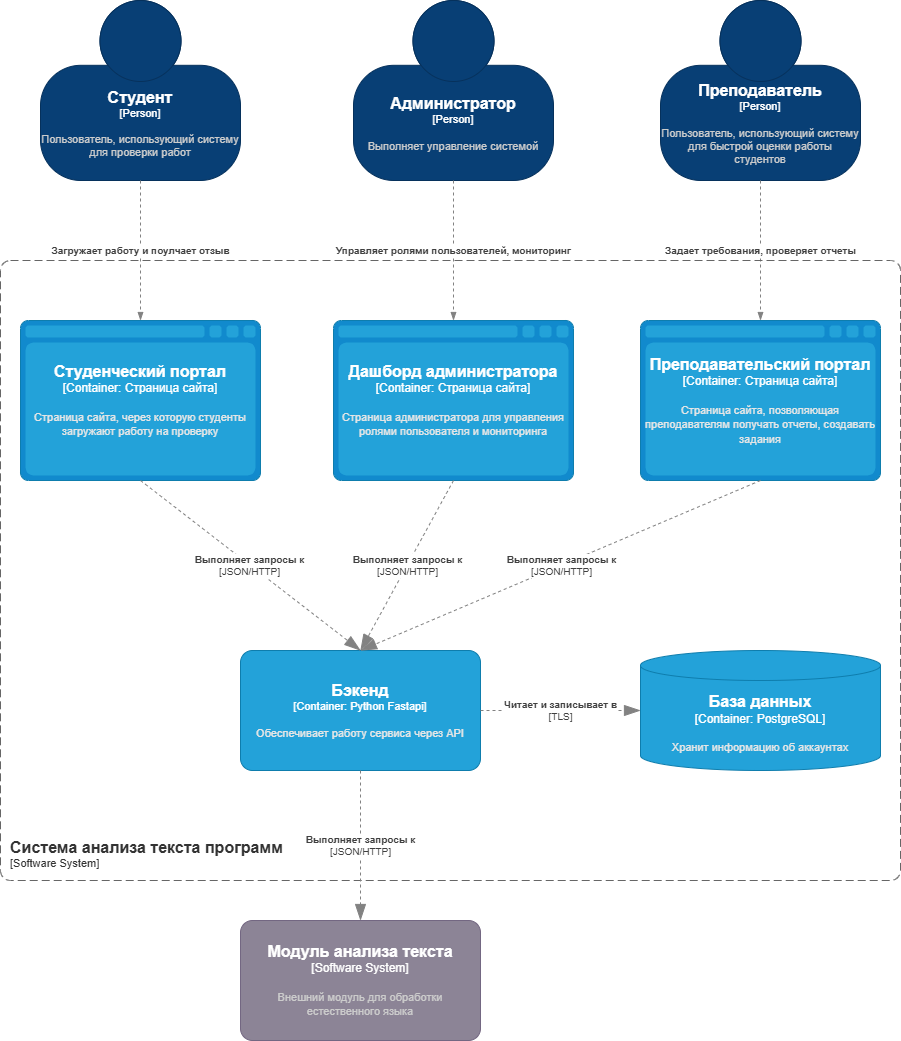

The diagram above was exported from draw.io. Its source (the exported page's mxGraphModel, read from the mxfile embedded in the PNG):
<mxGraphModel dx="2564" dy="2276" grid="1" gridSize="10" guides="1" tooltips="1" connect="1" arrows="1" fold="1" page="1" pageScale="1" pageWidth="827" pageHeight="1169" math="0" shadow="0">
  <root>
    <mxCell id="0" />
    <mxCell id="1" parent="0" />
    <object placeholders="1" c4Name="Преподаватель" c4Type="Person" c4Description="Пользователь, использующий систему для быстрой оценки работы студентов" label="&lt;font style=&quot;font-size: 16px&quot;&gt;&lt;b&gt;%c4Name%&lt;/b&gt;&lt;/font&gt;&lt;div&gt;[%c4Type%]&lt;/div&gt;&lt;br&gt;&lt;div&gt;&lt;font style=&quot;font-size: 11px&quot;&gt;&lt;font color=&quot;#cccccc&quot;&gt;%c4Description%&lt;/font&gt;&lt;/div&gt;" id="ZFgn6AcsJ9cJyLwkcphZ-1">
      <mxCell parent="1" style="html=1;fontSize=11;dashed=0;whiteSpace=wrap;fillColor=#083F75;strokeColor=#06315C;fontColor=#ffffff;shape=mxgraph.c4.person2;align=center;metaEdit=1;points=[[0.5,0,0],[1,0.5,0],[1,0.75,0],[0.75,1,0],[0.5,1,0],[0.25,1,0],[0,0.75,0],[0,0.5,0]];resizable=0;" vertex="1">
        <mxGeometry height="180" width="200" x="620" y="-890" as="geometry" />
      </mxCell>
    </object>
    <object placeholders="1" c4Name="Студент" c4Type="Person" c4Description="Пользователь, использующий систему для проверки работ" label="&lt;font style=&quot;font-size: 16px&quot;&gt;&lt;b&gt;%c4Name%&lt;/b&gt;&lt;/font&gt;&lt;div&gt;[%c4Type%]&lt;/div&gt;&lt;br&gt;&lt;div&gt;&lt;font style=&quot;font-size: 11px&quot;&gt;&lt;font color=&quot;#cccccc&quot;&gt;%c4Description%&lt;/font&gt;&lt;/div&gt;" id="ZFgn6AcsJ9cJyLwkcphZ-2">
      <mxCell parent="1" style="html=1;fontSize=11;dashed=0;whiteSpace=wrap;fillColor=#083F75;strokeColor=#06315C;fontColor=#ffffff;shape=mxgraph.c4.person2;align=center;metaEdit=1;points=[[0.5,0,0],[1,0.5,0],[1,0.75,0],[0.75,1,0],[0.5,1,0],[0.25,1,0],[0,0.75,0],[0,0.5,0]];resizable=0;" vertex="1">
        <mxGeometry height="180" width="200" y="-890" as="geometry" />
      </mxCell>
    </object>
    <object placeholders="1" c4Name="Администратор" c4Type="Person" c4Description="Выполняет управление системой" label="&lt;font style=&quot;font-size: 16px&quot;&gt;&lt;b&gt;%c4Name%&lt;/b&gt;&lt;/font&gt;&lt;div&gt;[%c4Type%]&lt;/div&gt;&lt;br&gt;&lt;div&gt;&lt;font style=&quot;font-size: 11px&quot;&gt;&lt;font color=&quot;#cccccc&quot;&gt;%c4Description%&lt;/font&gt;&lt;/div&gt;" id="ZFgn6AcsJ9cJyLwkcphZ-3">
      <mxCell parent="1" style="html=1;fontSize=11;dashed=0;whiteSpace=wrap;fillColor=#083F75;strokeColor=#06315C;fontColor=#ffffff;shape=mxgraph.c4.person2;align=center;metaEdit=1;points=[[0.5,0,0],[1,0.5,0],[1,0.75,0],[0.75,1,0],[0.5,1,0],[0.25,1,0],[0,0.75,0],[0,0.5,0]];resizable=0;" vertex="1">
        <mxGeometry height="180" width="200" x="313" y="-890" as="geometry" />
      </mxCell>
    </object>
    <object placeholders="1" c4Type="Relationship" c4Description="Загружает работу и поулчает отзыв" label="&lt;div style=&quot;text-align: left&quot;&gt;&lt;div style=&quot;text-align: center&quot;&gt;&lt;b&gt;%c4Description%&lt;/b&gt;&lt;/div&gt;" id="ZFgn6AcsJ9cJyLwkcphZ-4">
      <mxCell edge="1" parent="1" source="ZFgn6AcsJ9cJyLwkcphZ-2" style="endArrow=blockThin;html=1;fontSize=10;fontColor=#404040;strokeWidth=1;endFill=1;strokeColor=#828282;elbow=vertical;metaEdit=1;jumpStyle=arc;jumpSize=16;rounded=0;exitX=0.5;exitY=1;exitDx=0;exitDy=0;exitPerimeter=0;entryX=0.5;entryY=0;entryDx=0;entryDy=0;entryPerimeter=0;dashed=1;" target="06F6PExEII9OTxG2nMqR-6">
        <mxGeometry relative="1" width="240" as="geometry">
          <mxPoint x="320" y="-680" as="sourcePoint" />
          <mxPoint x="293" y="-416.3600000000001" as="targetPoint" />
        </mxGeometry>
      </mxCell>
    </object>
    <object placeholders="1" c4Type="Relationship" c4Description="Управляет ролями пользователей, мониторинг" label="&lt;div style=&quot;text-align: left&quot;&gt;&lt;div style=&quot;text-align: center&quot;&gt;&lt;b&gt;%c4Description%&lt;/b&gt;&lt;/div&gt;" id="ZFgn6AcsJ9cJyLwkcphZ-5">
      <mxCell edge="1" parent="1" source="ZFgn6AcsJ9cJyLwkcphZ-3" style="endArrow=blockThin;html=1;fontSize=10;fontColor=#404040;strokeWidth=1;endFill=1;strokeColor=#828282;elbow=vertical;metaEdit=1;jumpStyle=arc;jumpSize=16;rounded=0;exitX=0.5;exitY=1;exitDx=0;exitDy=0;exitPerimeter=0;entryX=0.5;entryY=0;entryDx=0;entryDy=0;entryPerimeter=0;dashed=1;" target="06F6PExEII9OTxG2nMqR-5">
        <mxGeometry relative="1" width="240" as="geometry">
          <mxPoint x="260" y="-720" as="sourcePoint" />
          <mxPoint x="413" y="-440" as="targetPoint" />
        </mxGeometry>
      </mxCell>
    </object>
    <object placeholders="1" c4Type="Relationship" c4Description="Задает требования, проверяет отчеты" label="&lt;div style=&quot;text-align: left&quot;&gt;&lt;div style=&quot;text-align: center&quot;&gt;&lt;b&gt;%c4Description%&lt;/b&gt;&lt;/div&gt;" id="ZFgn6AcsJ9cJyLwkcphZ-6">
      <mxCell edge="1" parent="1" source="ZFgn6AcsJ9cJyLwkcphZ-1" style="endArrow=blockThin;html=1;fontSize=10;fontColor=#404040;strokeWidth=1;endFill=1;strokeColor=#828282;elbow=vertical;metaEdit=1;jumpStyle=arc;jumpSize=16;rounded=0;exitX=0.5;exitY=1;exitDx=0;exitDy=0;exitPerimeter=0;entryX=0.5;entryY=0;entryDx=0;entryDy=0;entryPerimeter=0;dashed=1;" target="06F6PExEII9OTxG2nMqR-4">
        <mxGeometry relative="1" width="240" x="0.0012" as="geometry">
          <mxPoint as="offset" />
          <mxPoint x="670" y="-730" as="sourcePoint" />
          <mxPoint x="531.56" y="-420.9200000000001" as="targetPoint" />
        </mxGeometry>
      </mxCell>
    </object>
    <object placeholders="1" c4Name="Модуль анализа текста" c4Type="Software System" c4Description="Внешний модуль для обработки естественного языка" label="&lt;font style=&quot;font-size: 16px&quot;&gt;&lt;b&gt;%c4Name%&lt;/b&gt;&lt;/font&gt;&lt;div&gt;[%c4Type%]&lt;/div&gt;&lt;br&gt;&lt;div&gt;&lt;font style=&quot;font-size: 11px&quot;&gt;&lt;font color=&quot;#cccccc&quot;&gt;%c4Description%&lt;/font&gt;&lt;/div&gt;" id="06F6PExEII9OTxG2nMqR-1">
      <mxCell parent="1" style="rounded=1;whiteSpace=wrap;html=1;labelBackgroundColor=none;fillColor=#8C8496;fontColor=#ffffff;align=center;arcSize=10;strokeColor=#736782;metaEdit=1;resizable=0;points=[[0.25,0,0],[0.5,0,0],[0.75,0,0],[1,0.25,0],[1,0.5,0],[1,0.75,0],[0.75,1,0],[0.5,1,0],[0.25,1,0],[0,0.75,0],[0,0.5,0],[0,0.25,0]];" vertex="1">
        <mxGeometry height="120" width="240" x="200" y="30" as="geometry" />
      </mxCell>
    </object>
    <object placeholders="1" c4Name="Система анализа текста программ" c4Type="SystemScopeBoundary" c4Application="Software System" label="&lt;font style=&quot;font-size: 16px&quot;&gt;&lt;b&gt;&lt;div style=&quot;text-align: left&quot;&gt;%c4Name%&lt;/div&gt;&lt;/b&gt;&lt;/font&gt;&lt;div style=&quot;text-align: left&quot;&gt;[%c4Application%]&lt;/div&gt;" id="06F6PExEII9OTxG2nMqR-3">
      <mxCell parent="1" style="rounded=1;fontSize=11;whiteSpace=wrap;html=1;dashed=1;arcSize=20;fillColor=none;strokeColor=#666666;fontColor=#333333;labelBackgroundColor=none;align=left;verticalAlign=bottom;labelBorderColor=none;spacingTop=0;spacing=10;dashPattern=8 4;metaEdit=1;rotatable=0;perimeter=rectanglePerimeter;noLabel=0;labelPadding=0;allowArrows=0;connectable=0;expand=0;recursiveResize=0;editable=1;pointerEvents=0;absoluteArcSize=1;points=[[0.25,0,0],[0.5,0,0],[0.75,0,0],[1,0.25,0],[1,0.5,0],[1,0.75,0],[0.75,1,0],[0.5,1,0],[0.25,1,0],[0,0.75,0],[0,0.5,0],[0,0.25,0]];" vertex="1">
        <mxGeometry height="620" width="900" x="-40" y="-630" as="geometry" />
      </mxCell>
    </object>
    <object placeholders="1" c4Name="Преподавательский портал" c4Type="Container" c4Technology="Страница сайта" c4Description="Страница сайта, позволяющая преподавателям получать отчеты, создавать задания" label="&lt;font style=&quot;font-size: 16px&quot;&gt;&lt;b&gt;%c4Name%&lt;/b&gt;&lt;/font&gt;&lt;div&gt;[%c4Type%:&amp;nbsp;%c4Technology%]&lt;/div&gt;&lt;br&gt;&lt;div&gt;&lt;font style=&quot;font-size: 11px&quot;&gt;&lt;font color=&quot;#E6E6E6&quot;&gt;%c4Description%&lt;/font&gt;&lt;/div&gt;" id="06F6PExEII9OTxG2nMqR-4">
      <mxCell parent="1" style="shape=mxgraph.c4.webBrowserContainer2;whiteSpace=wrap;html=1;boundedLbl=1;rounded=0;labelBackgroundColor=none;strokeColor=#118ACD;fillColor=#23A2D9;strokeColor=#118ACD;strokeColor2=#0E7DAD;fontSize=12;fontColor=#ffffff;align=center;metaEdit=1;points=[[0.5,0,0],[1,0.25,0],[1,0.5,0],[1,0.75,0],[0.5,1,0],[0,0.75,0],[0,0.5,0],[0,0.25,0]];resizable=0;" vertex="1">
        <mxGeometry height="160" width="240" x="600" y="-570" as="geometry" />
      </mxCell>
    </object>
    <object placeholders="1" c4Name="Дашборд администратора" c4Type="Container" c4Technology="Страница сайта" c4Description="Страница администратора для управления ролями пользователя и мониторинга" label="&lt;font style=&quot;font-size: 16px&quot;&gt;&lt;b&gt;%c4Name%&lt;/b&gt;&lt;/font&gt;&lt;div&gt;[%c4Type%:&amp;nbsp;%c4Technology%]&lt;/div&gt;&lt;br&gt;&lt;div&gt;&lt;font style=&quot;font-size: 11px&quot;&gt;&lt;font color=&quot;#E6E6E6&quot;&gt;%c4Description%&lt;/font&gt;&lt;/div&gt;" id="06F6PExEII9OTxG2nMqR-5">
      <mxCell parent="1" style="shape=mxgraph.c4.webBrowserContainer2;whiteSpace=wrap;html=1;boundedLbl=1;rounded=0;labelBackgroundColor=none;strokeColor=#118ACD;fillColor=#23A2D9;strokeColor=#118ACD;strokeColor2=#0E7DAD;fontSize=12;fontColor=#ffffff;align=center;metaEdit=1;points=[[0.5,0,0],[1,0.25,0],[1,0.5,0],[1,0.75,0],[0.5,1,0],[0,0.75,0],[0,0.5,0],[0,0.25,0]];resizable=0;" vertex="1">
        <mxGeometry height="160" width="240" x="293" y="-570" as="geometry" />
      </mxCell>
    </object>
    <object placeholders="1" c4Name="Студенческий портал" c4Type="Container" c4Technology="Страница сайта" c4Description="Страница сайта, через которую студенты загружают работу на проверку" label="&lt;font style=&quot;font-size: 16px&quot;&gt;&lt;b&gt;%c4Name%&lt;/b&gt;&lt;/font&gt;&lt;div&gt;[%c4Type%:&amp;nbsp;%c4Technology%]&lt;/div&gt;&lt;br&gt;&lt;div&gt;&lt;font style=&quot;font-size: 11px&quot;&gt;&lt;font color=&quot;#E6E6E6&quot;&gt;%c4Description%&lt;/font&gt;&lt;/div&gt;" id="06F6PExEII9OTxG2nMqR-6">
      <mxCell parent="1" style="shape=mxgraph.c4.webBrowserContainer2;whiteSpace=wrap;html=1;boundedLbl=1;rounded=0;labelBackgroundColor=none;strokeColor=#118ACD;fillColor=#23A2D9;strokeColor=#118ACD;strokeColor2=#0E7DAD;fontSize=12;fontColor=#ffffff;align=center;metaEdit=1;points=[[0.5,0,0],[1,0.25,0],[1,0.5,0],[1,0.75,0],[0.5,1,0],[0,0.75,0],[0,0.5,0],[0,0.25,0]];resizable=0;" vertex="1">
        <mxGeometry height="160" width="240" x="-20" y="-570" as="geometry" />
      </mxCell>
    </object>
    <object placeholders="1" c4Name="Бэкенд" c4Type="Container" c4Technology="Python Fastapi" c4Description="Обеспечивает работу сервиса через API " label="&lt;font style=&quot;font-size: 16px&quot;&gt;&lt;b&gt;%c4Name%&lt;/b&gt;&lt;/font&gt;&lt;div&gt;[%c4Type%: %c4Technology%]&lt;/div&gt;&lt;br&gt;&lt;div&gt;&lt;font style=&quot;font-size: 11px&quot;&gt;&lt;font color=&quot;#E6E6E6&quot;&gt;%c4Description%&lt;/font&gt;&lt;/div&gt;" id="06F6PExEII9OTxG2nMqR-8">
      <mxCell parent="1" style="rounded=1;whiteSpace=wrap;html=1;fontSize=11;labelBackgroundColor=none;fillColor=#23A2D9;fontColor=#ffffff;align=center;arcSize=10;strokeColor=#0E7DAD;metaEdit=1;resizable=0;points=[[0.25,0,0],[0.5,0,0],[0.75,0,0],[1,0.25,0],[1,0.5,0],[1,0.75,0],[0.75,1,0],[0.5,1,0],[0.25,1,0],[0,0.75,0],[0,0.5,0],[0,0.25,0]];" vertex="1">
        <mxGeometry height="120" width="240" x="200" y="-240" as="geometry" />
      </mxCell>
    </object>
    <object placeholders="1" c4Type="Relationship" c4Technology="JSON/HTTP" c4Description="Выполняет запросы к" label="&lt;div style=&quot;text-align: left&quot;&gt;&lt;div style=&quot;text-align: center&quot;&gt;&lt;b&gt;%c4Description%&lt;/b&gt;&lt;/div&gt;&lt;div style=&quot;text-align: center&quot;&gt;[%c4Technology%]&lt;/div&gt;&lt;/div&gt;" id="06F6PExEII9OTxG2nMqR-9">
      <mxCell edge="1" parent="1" source="06F6PExEII9OTxG2nMqR-5" style="endArrow=blockThin;html=1;fontSize=10;fontColor=#404040;strokeWidth=1;endFill=1;strokeColor=#828282;elbow=vertical;metaEdit=1;endSize=14;startSize=14;jumpStyle=arc;jumpSize=16;rounded=0;exitX=0.5;exitY=1;exitDx=0;exitDy=0;exitPerimeter=0;entryX=0.5;entryY=0;entryDx=0;entryDy=0;entryPerimeter=0;dashed=1;" target="06F6PExEII9OTxG2nMqR-8">
        <mxGeometry relative="1" width="240" as="geometry">
          <mxPoint x="240" y="-200" as="sourcePoint" />
          <mxPoint x="480" y="-200" as="targetPoint" />
        </mxGeometry>
      </mxCell>
    </object>
    <object placeholders="1" c4Type="Relationship" c4Technology="JSON/HTTP" c4Description="Выполняет запросы к" label="&lt;div style=&quot;text-align: left&quot;&gt;&lt;div style=&quot;text-align: center&quot;&gt;&lt;b&gt;%c4Description%&lt;/b&gt;&lt;/div&gt;&lt;div style=&quot;text-align: center&quot;&gt;[%c4Technology%]&lt;/div&gt;&lt;/div&gt;" id="06F6PExEII9OTxG2nMqR-10">
      <mxCell edge="1" parent="1" source="06F6PExEII9OTxG2nMqR-6" style="endArrow=blockThin;html=1;fontSize=10;fontColor=#404040;strokeWidth=1;endFill=1;strokeColor=#828282;elbow=vertical;metaEdit=1;endSize=14;startSize=14;jumpStyle=arc;jumpSize=16;rounded=0;exitX=0.5;exitY=1;exitDx=0;exitDy=0;exitPerimeter=0;entryX=0.5;entryY=0;entryDx=0;entryDy=0;entryPerimeter=0;dashed=1;" target="06F6PExEII9OTxG2nMqR-8">
        <mxGeometry relative="1" width="240" as="geometry">
          <mxPoint x="410" y="-390" as="sourcePoint" />
          <mxPoint x="410" y="-270" as="targetPoint" />
        </mxGeometry>
      </mxCell>
    </object>
    <object placeholders="1" c4Type="Relationship" c4Technology="JSON/HTTP" c4Description="Выполняет запросы к" label="&lt;div style=&quot;text-align: left&quot;&gt;&lt;div style=&quot;text-align: center&quot;&gt;&lt;b&gt;%c4Description%&lt;/b&gt;&lt;/div&gt;&lt;div style=&quot;text-align: center&quot;&gt;[%c4Technology%]&lt;/div&gt;&lt;/div&gt;" id="06F6PExEII9OTxG2nMqR-11">
      <mxCell edge="1" parent="1" source="06F6PExEII9OTxG2nMqR-4" style="endArrow=blockThin;html=1;fontSize=10;fontColor=#404040;strokeWidth=1;endFill=1;strokeColor=#828282;elbow=vertical;metaEdit=1;endSize=14;startSize=14;jumpStyle=arc;jumpSize=16;rounded=0;exitX=0.5;exitY=1;exitDx=0;exitDy=0;exitPerimeter=0;entryX=0.5;entryY=0;entryDx=0;entryDy=0;entryPerimeter=0;dashed=1;" target="06F6PExEII9OTxG2nMqR-8">
        <mxGeometry relative="1" width="240" as="geometry">
          <mxPoint x="320" y="-330" as="sourcePoint" />
          <mxPoint x="633" y="-210" as="targetPoint" />
        </mxGeometry>
      </mxCell>
    </object>
    <object placeholders="1" c4Type="Relationship" c4Technology="JSON/HTTP" c4Description="Выполняет запросы к" label="&lt;div style=&quot;text-align: left&quot;&gt;&lt;div style=&quot;text-align: center&quot;&gt;&lt;b&gt;%c4Description%&lt;/b&gt;&lt;/div&gt;&lt;div style=&quot;text-align: center&quot;&gt;[%c4Technology%]&lt;/div&gt;&lt;/div&gt;" id="06F6PExEII9OTxG2nMqR-12">
      <mxCell edge="1" parent="1" source="06F6PExEII9OTxG2nMqR-8" style="endArrow=blockThin;html=1;fontSize=10;fontColor=#404040;strokeWidth=1;endFill=1;strokeColor=#828282;elbow=vertical;metaEdit=1;endSize=14;startSize=14;jumpStyle=arc;jumpSize=16;rounded=0;edgeStyle=orthogonalEdgeStyle;exitX=0.5;exitY=1;exitDx=0;exitDy=0;exitPerimeter=0;entryX=0.5;entryY=0;entryDx=0;entryDy=0;entryPerimeter=0;dashed=1;" target="06F6PExEII9OTxG2nMqR-1">
        <mxGeometry relative="1" width="240" as="geometry">
          <mxPoint x="510" y="-260" as="sourcePoint" />
          <mxPoint x="510" y="-140" as="targetPoint" />
        </mxGeometry>
      </mxCell>
    </object>
    <object placeholders="1" c4Name="База данных" c4Type="Container" c4Technology="PostgreSQL" c4Description="Хранит информацию об аккаунтах" label="&lt;font style=&quot;font-size: 16px&quot;&gt;&lt;b&gt;%c4Name%&lt;/b&gt;&lt;/font&gt;&lt;div&gt;[%c4Type%:&amp;nbsp;%c4Technology%]&lt;/div&gt;&lt;br&gt;&lt;div&gt;&lt;font style=&quot;font-size: 11px&quot;&gt;&lt;font color=&quot;#E6E6E6&quot;&gt;%c4Description%&lt;/font&gt;&lt;/div&gt;" id="06F6PExEII9OTxG2nMqR-13">
      <mxCell parent="1" style="shape=cylinder3;size=15;whiteSpace=wrap;html=1;boundedLbl=1;rounded=0;labelBackgroundColor=none;fillColor=#23A2D9;fontSize=12;fontColor=#ffffff;align=center;strokeColor=#0E7DAD;metaEdit=1;points=[[0.5,0,0],[1,0.25,0],[1,0.5,0],[1,0.75,0],[0.5,1,0],[0,0.75,0],[0,0.5,0],[0,0.25,0]];resizable=0;" vertex="1">
        <mxGeometry height="120" width="240" x="600" y="-240" as="geometry" />
      </mxCell>
    </object>
    <object placeholders="1" c4Type="Relationship" c4Technology="TLS" c4Description="Читает и записывает в " label="&lt;div style=&quot;text-align: left&quot;&gt;&lt;div style=&quot;text-align: center&quot;&gt;&lt;b&gt;%c4Description%&lt;/b&gt;&lt;/div&gt;&lt;div style=&quot;text-align: center&quot;&gt;[%c4Technology%]&lt;/div&gt;&lt;/div&gt;" id="06F6PExEII9OTxG2nMqR-14">
      <mxCell edge="1" parent="1" source="06F6PExEII9OTxG2nMqR-8" style="endArrow=blockThin;html=1;fontSize=10;fontColor=#404040;strokeWidth=1;endFill=1;strokeColor=#828282;elbow=vertical;metaEdit=1;endSize=14;startSize=14;jumpStyle=arc;jumpSize=16;rounded=0;exitX=1;exitY=0.5;exitDx=0;exitDy=0;exitPerimeter=0;entryX=0;entryY=0.5;entryDx=0;entryDy=0;entryPerimeter=0;dashed=1;" target="06F6PExEII9OTxG2nMqR-13">
        <mxGeometry relative="1" width="240" as="geometry">
          <mxPoint x="480" y="-90" as="sourcePoint" />
          <mxPoint x="480" y="70" as="targetPoint" />
        </mxGeometry>
      </mxCell>
    </object>
  </root>
</mxGraphModel>